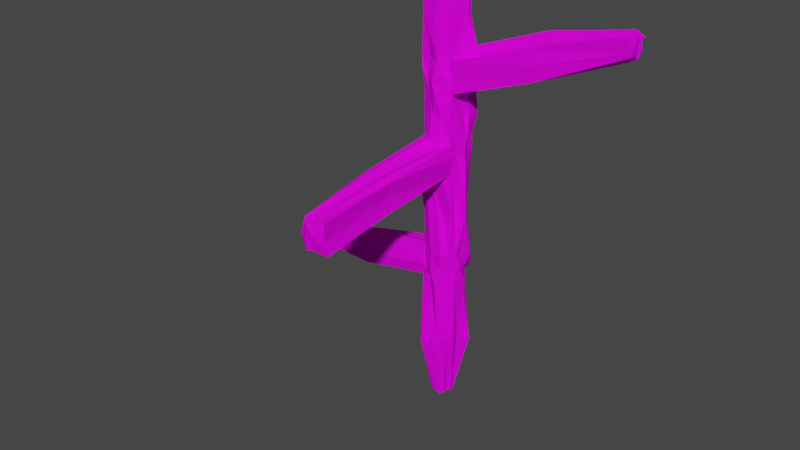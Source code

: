 # Source: branche.blend  (saved by Blender 2.81.16; exported with 4.5.12 LTS)
import bpy
from mathutils import Matrix  # noqa: F401  (used for matrix-valued properties, if any)

bpy.ops.wm.read_factory_settings(use_empty=True)
scene = bpy.context.scene
scene.name = 'Scene'

# ---- collections
col_collection = bpy.data.collections.new('Collection'); scene.collection.children.link(col_collection)

# ---- images (referenced by path relative to the original .blend; pixels are not part of the script)
import os
ASSET_DIR = os.environ.get("B2B_ASSET_DIR", "")  # directory of the original .blend (textures are referenced by path, not embedded)
HERE = os.path.dirname(os.path.abspath(__file__))  # packed textures are extracted next to this script under _unpacked/

def load_image(name, relpath, width, height, colorspace="sRGB"):
    """Load a texture the original file referenced (path relative to the .blend, or extracted next to this script)."""
    p = next((c for c in (os.path.join(HERE, relpath), os.path.join(ASSET_DIR, relpath)) if relpath and os.path.exists(c)), "")
    if p:
        img = bpy.data.images.load(p, check_existing=True)
        img.name = name
    else:  # same state as the original file: an image datablock whose file is absent (Cycles renders it pink)
        img = bpy.data.images.new(name, width, height)
        img.source = "FILE"
        img.filepath = "//" + (relpath or name)
    img.colorspace_settings.name = colorspace
    return img
img_bark07_png = load_image('bark07.png', 'bark07.png', 1024, 1024, 'sRGB')

# ---- materials (node trees are filled in below, after node groups)
mat_branche = bpy.data.materials.new('branche')
mat_branche.use_transparent_shadow = False

# ---- material node trees
mat_branche.use_nodes = True; mat_branche.node_tree.nodes.clear()
_N = mat_branche.node_tree.nodes; _L = mat_branche.node_tree.links
n0 = _N.new('ShaderNodeOutputMaterial'); n0.name = 'Material Output'; n0.location = (300, 300)
n1 = _N.new('ShaderNodeBsdfPrincipled'); n1.name = 'Principled BSDF'; n1.location = (10, 300)
n1.distribution = 'GGX'
n1.subsurface_method = 'BURLEY'
n1.inputs[2].default_value = 0.9083
n1.inputs[3].default_value = 1.45
n1.inputs[13].default_value = 0.08333
n1.inputs[27].default_value = (0.0, 0.0, 0.0, 1.0)
n1.inputs[28].default_value = 1.0
n2 = _N.new('ShaderNodeTexImage'); n2.name = 'Image Texture'; n2.location = (-482, 236)
n2.image = img_bark07_png
_L.new(n1.outputs[0], n0.inputs[0])
_L.new(n2.outputs[0], n1.inputs[0])
n0.is_active_output = True

# ---- world
world_world = bpy.data.worlds.new('World'); scene.world = world_world
world_world.use_nodes = True; world_world.node_tree.nodes.clear()
_N = world_world.node_tree.nodes; _L = world_world.node_tree.links
n0 = _N.new('ShaderNodeOutputWorld'); n0.name = 'World Output'; n0.location = (300, 300)
n1 = _N.new('ShaderNodeBackground'); n1.name = 'Background'; n1.location = (10, 300)
n1.inputs[0].default_value = (0.05088, 0.05088, 0.05088, 1.0)
_L.new(n1.outputs[0], n0.inputs[0])
n0.is_active_output = True
world_world.color = (0.05088, 0.05088, 0.05088)
world_world.use_sun_shadow = False
world_world.sun_shadow_jitter_overblur = 0.0

# ---- meshes
me_cylinder_001 = bpy.data.meshes.new('Cylinder.001')
me_cylinder_001.from_pydata([(0.001742, 0.009056, -0.1484), (-0.002155, 0.01205, 0.1502), (0.004865, 0.00702, -0.1474), (0.01067, 0.01118, 0.149), (0.007513, -0.0001803, -0.1487), (0.01572, 0.0008645, 0.1509), (0.005941, -0.005143, -0.1487), (0.01242, -0.008878, 0.1494), (0.0001481, -0.007662, -0.1487), (0.00156, -0.01853, 0.1522), (-0.005651, -0.005277, -0.1486), (-0.01119, -0.01319, 0.148), (-0.006984, 0.0007026, -0.1486), (-0.01528, 0.000283, 0.1495), (-0.005967, 0.005127, -0.1463), (-0.008672, 0.00984, 0.1514), (-0.0006661, 0.0153, 0.07388), (0.01244, 0.01057, 0.07447), (0.01499, -4.785e-06, 0.07425), (0.01089, -0.01027, 0.073), (0.002334, -0.01767, 0.07575), (-0.009853, -0.01054, 0.07407), (-0.01472, -6.301e-05, 0.07494), (-0.01165, 0.009383, 0.07242), (0.000463, 0.01511, 0.09362), (0.01001, 0.01094, 0.09229), (0.01532, 0.0005877, 0.09352), (0.00833, -0.01051, 0.09365), (0.002423, -0.01434, 0.0934), (-0.01099, -0.01187, 0.09361), (-0.01919, 0.0003567, 0.09498), (-0.01105, 0.01144, 0.09109), (0.1229, 0.007163, 0.1284), (0.1229, 0.007683, 0.117), (0.1263, 0.004239, 0.1287), (0.1236, 0.002578, 0.1152), (0.1229, -0.005314, 0.1297), (0.1226, -0.003765, 0.1179), (0.1157, 0.01169, 0.1166), (0.1173, 0.01081, 0.1295), (0.01227, 0.01077, -0.03776), (0.01265, 0.0002831, -0.04198), (0.01094, -0.01066, -0.03781), (-0.001101, -0.01376, -0.0385), (-0.009858, -0.008429, -0.03445), (-0.01412, 0.0009665, -0.03816), (-0.01128, 0.009475, -0.03771), (-0.0006053, 0.01293, -0.0385), (0.007274, 0.01267, -0.05728), (0.01534, 0.002705, -0.05893), (0.01226, -0.007387, -0.06295), (-0.0008955, -0.01308, -0.06054), (-0.009964, -0.009511, -0.0578), (-0.01567, -0.0008721, -0.05853), (-0.01129, 0.006717, -0.06178), (0.001671, 0.01444, -0.05764), (-0.1095, -0.006615, -0.05918), (-0.1119, -0.003294, -0.06027), (-0.1097, 0.0006263, -0.05934), (-0.1099, -0.006438, -0.0672), (-0.1103, -0.002941, -0.06742), (-0.1096, 0.000947, -0.06704), (-0.0006989, 0.01564, 0.01359), (0.01192, 0.008157, 0.02251), (0.01606, -0.001585, 0.0229), (0.01056, -0.009495, 0.01965), (-0.002104, -0.01487, 0.01807), (-0.01466, -0.01012, 0.01649), (-0.01581, -0.0004819, 0.01824), (-0.01084, 0.01053, 0.01807), (-0.002883, 0.01824, 0.04026), (0.01153, 0.01042, 0.04141), (0.01487, 5.915e-06, 0.03988), (0.01084, -0.01051, 0.04034), (-0.001609, -0.01497, 0.038), (-0.01097, -0.008284, 0.04076), (-0.01294, -0.002166, 0.04209), (-0.01281, 0.01456, 0.04139), (0.01032, -0.1229, 0.03), (0.01109, -0.1217, 0.009), (3.343e-05, -0.1273, 0.02704), (-0.0003897, -0.1236, 0.01036), (-0.005658, -0.1218, 0.02921), (-0.009136, -0.1201, 0.01004), (0.003014, 0.00768, -0.1487), (0.00849, 0.01175, 0.1467), (-0.003938, 0.01426, 0.1248), (0.01377, 0.009854, -0.1016), (0.006858, 0.003527, -0.1494), (0.01118, 0.005577, 0.1454), (0.01139, 0.0002347, -0.1019), (0.00511, -0.00107, -0.1498), (0.01083, -0.007159, 0.15), (0.01033, -0.01051, -0.1022), (0.003893, -0.006278, -0.1508), (0.005388, -0.01289, 0.15), (0.004022, -0.01347, -0.1068), (-0.002936, -0.007469, -0.1475), (-0.004897, -0.01521, 0.1483), (-0.01198, -0.009664, -0.1066), (-0.005716, -0.003038, -0.1479), (-0.01285, -0.004327, 0.1498), (-0.01651, 0.001018, -0.1013), (-0.006557, 0.002678, -0.1464), (-0.01319, 0.007265, 0.1535), (-0.006748, 0.0101, -0.107), (-0.002651, 0.00732, -0.1485), (-0.005791, 0.01167, 0.1504), (-0.0001488, 0.01506, 0.05711), (0.06802, 0.007291, 0.1127), (0.07394, 0.003101, 0.1137), (0.01025, -0.009879, 0.08346), (0.0002122, -0.01674, 0.08017), (-0.009728, -0.01264, 0.08537), (-0.01161, -0.001376, 0.08725), (-0.01009, 0.01144, 0.08836), (-0.002022, 0.01401, 0.07559), (-0.012, 0.007151, 0.07481), (-0.01275, -0.004712, 0.07584), (-0.005188, -0.0126, 0.07432), (0.005339, -0.01282, 0.07426), (0.009344, -0.007766, 0.07478), (0.01467, 0.008624, 0.07326), (0.005875, 0.01333, 0.07514), (-0.003466, 0.01483, 0.08341), (0.009714, 0.007846, 0.1225), (0.01351, 0.0004827, 0.1224), (0.01165, -0.01005, 0.1198), (0.000434, -0.01484, 0.1227), (-0.008772, -0.01064, 0.1227), (-0.0173, -0.0002282, 0.1196), (-0.0116, 0.009352, 0.1201), (-0.003535, 0.01205, 0.09167), (-0.01145, 0.006292, 0.09314), (-0.01013, -0.008427, 0.09295), (-0.004318, -0.01142, 0.09342), (0.002989, -0.01389, 0.09567), (0.01148, -0.009798, 0.0933), (0.0171, 0.00772, 0.09411), (0.005182, 0.01282, 0.09348), (0.1213, 0.007279, 0.1236), (0.1238, 0.00154, 0.1245), (0.123, -0.004363, 0.1206), (0.1239, -0.001024, 0.1187), (0.1233, 0.006139, 0.1181), (0.1174, 0.008259, 0.1167), (0.1154, 0.01092, 0.1232), (0.124, -0.002137, 0.1296), (0.1245, 0.003589, 0.1301), (0.119, 0.009075, 0.1297), (0.05218, 0.01467, 0.0961), (0.06591, 0.009741, 0.09356), (0.06814, 0.0004457, 0.092), (0.06644, -0.009985, 0.09289), (0.05808, 0.01675, 0.1127), (0.0666, -0.009639, 0.1125), (0.009861, 0.006945, -0.008825), (0.0185, -0.002938, -0.009723), (0.01289, -0.009666, -0.008429), (0.002571, -0.01226, -0.007241), (-0.01031, -0.009161, -0.01018), (-0.014, 0.0002565, -0.009745), (-0.006925, 0.009622, -0.01054), (-0.003121, 0.01531, -0.05008), (0.005668, 0.01638, -0.03848), (0.01578, 0.006465, -0.04072), (0.01286, -0.005341, -0.03779), (0.00764, -0.01462, -0.03597), (-0.004586, -0.01109, -0.03636), (-0.01065, -0.007633, -0.03498), (-0.01568, 0.005861, -0.03833), (-0.002108, 0.01201, -0.03576), (0.01133, 0.01472, -0.05095), (0.01472, -0.003165, -0.04887), (0.009966, -0.01022, -0.04835), (-0.0004541, -0.01401, -0.05197), (-0.008702, -0.01131, -0.04955), (-0.05764, -0.01087, -0.06591), (-0.01467, 0.009813, -0.0485), (0.0004397, 0.009016, -0.1258), (-0.005185, 0.01281, -0.05988), (-0.01148, 0.005663, -0.05951), (-0.00979, -0.003799, -0.05897), (-0.002232, -0.01008, -0.05719), (0.004127, -0.01646, -0.05803), (0.0136, -0.006751, -0.05936), (0.01193, 0.003839, -0.06229), (0.004344, 0.01454, -0.05745), (-0.1109, -0.003725, -0.0601), (-0.1106, -0.001159, -0.05838), (-0.109, -0.007205, -0.06331), (-0.1114, -0.002943, -0.06313), (-0.1101, 0.0008629, -0.06256), (-0.1105, -0.001201, -0.06714), (-0.111, -0.005761, -0.06687), (-0.06599, -0.0001235, -0.06873), (-0.06466, -0.001935, -0.0452), (-0.05957, -0.01161, -0.04524), (-0.06493, 0.007893, -0.06787), (-0.06233, 0.006113, -0.04734), (-0.003451, 0.01318, -0.008073), (0.01182, 0.01064, 0.0331), (0.01478, -0.0008793, 0.03023), (0.0124, -0.009779, 0.03244), (-0.01203, -0.06815, 0.03369), (-0.007916, -0.009767, 0.02776), (-0.01609, -0.0009513, 0.03071), (-0.007976, 0.01093, 0.02858), (0.008255, 0.01405, 0.01705), (0.01322, 0.004923, 0.01733), (0.01379, -0.00362, 0.01911), (0.007474, -0.01503, 0.01946), (-0.009122, -0.01244, 0.01919), (-0.01417, -0.005991, 0.01873), (-0.01472, 0.001719, 0.02019), (-0.005578, 0.01367, 0.01885), (-0.0007662, 0.01232, 0.03044), (0.01402, 0.01251, 0.05525), (0.01151, 0.001332, 0.05816), (0.01045, -0.01216, 0.05663), (-0.001101, -0.01307, 0.05784), (-0.01121, -0.008957, 0.05563), (-0.01721, 0.0005017, 0.05447), (-0.01001, 0.01082, 0.05782), (0.007239, 0.01331, 0.03759), (0.01241, 0.003911, 0.04121), (0.01284, -0.005274, 0.04024), (0.003012, -0.01532, 0.03776), (-0.004237, -0.012, 0.04158), (-0.01283, -0.001733, 0.03692), (-0.01299, 0.005531, 0.04036), (-0.002558, 0.01159, 0.04087), (0.009414, -0.1238, 0.01811), (-0.00106, -0.1262, 0.02066), (-0.007987, -0.1231, 0.0183), (0.001491, -0.1229, 0.009449), (-0.003314, -0.1243, 0.009198), (0.00235, -0.1256, 0.02874), (-0.004194, -0.1243, 0.02756), (0.0001442, -0.07148, 0.03465), (0.009614, -0.06774, 0.01431), (-0.0002065, -0.06883, 0.01496), (0.01032, -0.06728, 0.03479), (-0.01215, -0.07019, 0.01567), (-0.005199, -0.06892, 0.01304), (0.008728, -0.06816, 0.02492), (-0.01282, -0.06553, 0.02637), (0.005706, -0.06658, 0.03684), (-0.001921, -0.1262, 0.01715), (0.006221, -0.1245, 0.01763), (-0.003971, 0.01311, 0.02779), (-0.009357, 0.008057, 0.02782), (-0.0131, -0.005633, 0.02851), (-0.005567, -0.06776, 0.03764), (0.006001, -0.07007, 0.01109), (0.01127, -0.0055, 0.03092), (0.01279, 0.004233, 0.03036), (0.004488, 0.01178, 0.03003), (-0.004674, 0.01255, -0.00944), (-0.01449, 0.00533, -0.00812), (-0.01148, -0.002537, -0.008571), (-0.003821, -0.01309, -0.007474), (0.004555, -0.009461, -0.009551), (0.01027, -0.002717, -0.01228), (0.01321, 0.005116, -0.009293), (0.008122, 0.01223, -0.009985), (-0.06237, 0.00199, -0.04567), (-0.06311, 0.003244, -0.06551), (-0.05899, -0.01328, -0.05715), (-0.05719, 0.009246, -0.05772), (-0.1104, -0.00121, -0.06294), (-0.1104, -0.00368, -0.06425), (0.005433, 0.01279, -0.1026), (0.01594, 0.008722, -0.1067), (0.01276, -0.005373, -0.105), (0.005311, -0.01279, -0.105), (-0.006225, -0.01638, -0.1055), (-0.0125, -0.005286, -0.1051), (-0.01047, 0.003584, -0.108), (-0.00448, 0.0116, -0.106), (-0.006409, 0.01308, -0.04898), (-0.06188, -0.00694, -0.06752), (-0.09306, -0.004592, -0.05648), (-0.007456, -0.01053, -0.05259), (0.006105, -0.01282, -0.0479), (0.01327, -0.005999, -0.04968), (0.01204, 0.006188, -0.05059), (0.00737, 0.01102, -0.05013), (0.06566, 0.004458, 0.09362), (0.06692, -0.01091, 0.1033), (0.05614, 0.01526, 0.1033), (0.06937, -0.001257, 0.1123), (0.06246, 0.0118, 0.1176), (0.1177, 0.009153, 0.1214), (0.1253, 0.004093, 0.1209), (0.1254, -0.003471, 0.1255), (0.06821, 0.002175, 0.1103), (0.06121, 0.01308, 0.09294), (0.06593, -0.003957, 0.09658), (0.006881, -0.01317, 0.08394), (-0.007555, -0.01111, 0.08262), (-0.01392, -0.003286, 0.08338), (-0.01535, 0.008409, 0.08399), (-0.005387, 0.01337, 0.08386), (0.00541, 0.01276, 0.05716), (0.01472, 0.003372, 0.05706), (0.01314, -0.005462, 0.05779), (0.005148, -0.01303, 0.0569), (-0.002716, -0.01298, 0.06143), (-0.01155, -0.001652, 0.05459), (-0.01345, 0.004989, 0.05699), (-0.004838, 0.01269, 0.05714), (-0.008076, 0.01222, 0.123), (-0.01247, 0.005383, 0.1221), (-0.01377, -0.006805, 0.1232), (-0.008449, -0.01434, 0.1218), (0.007053, -0.01152, 0.1249), (0.01316, -0.001455, 0.1237), (0.01211, 0.004917, 0.1201), (0.003757, 0.0105, 0.1218)], [], [(319, 85, 3, 125), (318, 89, 5, 126), (317, 92, 7, 127), (316, 95, 9, 128), (315, 98, 11, 129), (314, 101, 13, 130), (3, 85, 1, 107, 15, 104, 13, 101, 11, 98, 9, 95, 7, 92, 5, 89), (313, 104, 15, 131), (312, 107, 1, 86), (0, 84, 2, 88, 4, 91, 6, 94, 8, 97, 10, 100, 12, 103, 14, 106), (311, 116, 16, 108), (310, 117, 23, 223), (309, 118, 22, 222), (308, 119, 21, 221), (307, 120, 20, 220), (306, 121, 19, 219), (305, 122, 18, 218), (304, 123, 17, 217), (303, 132, 24, 124), (302, 133, 31, 115), (301, 134, 30, 114), (300, 135, 29, 113), (299, 136, 28, 112), (298, 152, 35, 143), (297, 150, 38, 145), (296, 110, 34, 148), (295, 147, 36, 142), (294, 148, 34, 141), (293, 149, 32, 140), (292, 109, 32, 149), (291, 155, 36, 147), (290, 154, 39, 146), (289, 153, 37, 142), (288, 151, 33, 144), (287, 164, 40, 172), (286, 165, 41, 173), (285, 166, 42, 174), (284, 167, 43, 175), (283, 168, 44, 176), (282, 196, 57, 188), (281, 177, 59, 194), (280, 171, 47, 163), (279, 180, 55, 179), (278, 181, 54, 105), (277, 182, 53, 102), (276, 183, 52, 99), (275, 184, 51, 96), (274, 185, 50, 93), (273, 186, 49, 90), (272, 187, 48, 87), (271, 188, 57, 191), (270, 189, 58, 192), (269, 198, 61, 192), (268, 197, 56, 190), (267, 195, 60, 193), (266, 199, 58, 189), (265, 208, 63, 156), (264, 209, 64, 157), (263, 210, 65, 158), (262, 211, 66, 159), (261, 212, 67, 160), (260, 213, 68, 161), (259, 214, 69, 162), (258, 215, 62, 200), (257, 224, 71, 201), (256, 225, 72, 202), (255, 226, 73, 203), (254, 240, 79, 235), (253, 204, 82, 238), (252, 229, 76, 206), (251, 230, 77, 207), (250, 231, 70, 216), (249, 237, 80, 233), (248, 238, 82, 234), (247, 239, 80, 237), (246, 243, 83, 234), (245, 242, 78, 232), (244, 241, 81, 236), (243, 244, 236, 83), (67, 212, 244, 243), (212, 66, 241, 244), (240, 245, 232, 79), (65, 203, 245, 240), (203, 73, 242, 245), (204, 246, 234, 82), (75, 205, 246, 204), (205, 67, 243, 246), (242, 247, 237, 78), (73, 227, 247, 242), (227, 74, 239, 247), (236, 248, 234, 83), (81, 233, 248, 236), (233, 80, 238, 248), (235, 249, 233, 81), (79, 232, 249, 235), (232, 78, 237, 249), (215, 250, 216, 62), (69, 207, 250, 215), (207, 77, 231, 250), (214, 251, 207, 69), (68, 206, 251, 214), (206, 76, 230, 251), (213, 252, 206, 68), (67, 205, 252, 213), (205, 75, 229, 252), (239, 253, 238, 80), (74, 228, 253, 239), (228, 75, 204, 253), (241, 254, 235, 81), (66, 211, 254, 241), (211, 65, 240, 254), (210, 255, 203, 65), (64, 202, 255, 210), (202, 72, 226, 255), (209, 256, 202, 64), (63, 201, 256, 209), (201, 71, 225, 256), (208, 257, 201, 63), (62, 216, 257, 208), (216, 70, 224, 257), (171, 258, 200, 47), (46, 162, 258, 171), (162, 69, 215, 258), (170, 259, 162, 46), (45, 161, 259, 170), (161, 68, 214, 259), (169, 260, 161, 45), (44, 160, 260, 169), (160, 67, 213, 260), (168, 261, 160, 44), (43, 159, 261, 168), (159, 66, 212, 261), (167, 262, 159, 43), (42, 158, 262, 167), (158, 65, 211, 262), (166, 263, 158, 42), (41, 157, 263, 166), (157, 64, 210, 263), (165, 264, 157, 41), (40, 156, 264, 165), (156, 63, 209, 264), (164, 265, 156, 40), (47, 200, 265, 164), (200, 62, 208, 265), (196, 266, 189, 57), (45, 170, 266, 196), (170, 46, 199, 266), (198, 267, 193, 61), (54, 181, 267, 198), (181, 53, 195, 267), (177, 268, 190, 59), (52, 176, 268, 177), (176, 44, 197, 268), (199, 269, 192, 58), (46, 178, 269, 199), (178, 54, 198, 269), (193, 270, 192, 61), (60, 191, 270, 193), (191, 57, 189, 270), (194, 271, 191, 60), (59, 190, 271, 194), (190, 56, 188, 271), (84, 272, 87, 2), (0, 179, 272, 84), (179, 55, 187, 272), (88, 273, 90, 4), (2, 87, 273, 88), (87, 48, 186, 273), (91, 274, 93, 6), (4, 90, 274, 91), (90, 49, 185, 274), (94, 275, 96, 8), (6, 93, 275, 94), (93, 50, 184, 275), (97, 276, 99, 10), (8, 96, 276, 97), (96, 51, 183, 276), (100, 277, 102, 12), (10, 99, 277, 100), (99, 52, 182, 277), (103, 278, 105, 14), (12, 102, 278, 103), (102, 53, 181, 278), (106, 279, 179, 0), (14, 105, 279, 106), (105, 54, 180, 279), (180, 280, 163, 55), (54, 178, 280, 180), (178, 46, 171, 280), (195, 281, 194, 60), (53, 182, 281, 195), (182, 52, 177, 281), (197, 282, 188, 56), (44, 169, 282, 197), (169, 45, 196, 282), (183, 283, 176, 52), (51, 175, 283, 183), (175, 43, 168, 283), (184, 284, 175, 51), (50, 174, 284, 184), (174, 42, 167, 284), (185, 285, 174, 50), (49, 173, 285, 185), (173, 41, 166, 285), (186, 286, 173, 49), (48, 172, 286, 186), (172, 40, 165, 286), (187, 287, 172, 48), (55, 163, 287, 187), (163, 47, 164, 287), (152, 288, 144, 35), (18, 122, 288, 152), (122, 17, 151, 288), (155, 289, 142, 36), (27, 111, 289, 155), (111, 19, 153, 289), (150, 290, 146, 38), (16, 124, 290, 150), (124, 24, 154, 290), (110, 291, 147, 34), (26, 137, 291, 110), (137, 27, 155, 291), (154, 292, 149, 39), (24, 139, 292, 154), (139, 25, 109, 292), (145, 293, 140, 33), (38, 146, 293, 145), (146, 39, 149, 293), (144, 294, 141, 35), (33, 140, 294, 144), (140, 32, 148, 294), (143, 295, 142, 37), (35, 141, 295, 143), (141, 34, 147, 295), (109, 296, 148, 32), (25, 138, 296, 109), (138, 26, 110, 296), (151, 297, 145, 33), (17, 123, 297, 151), (123, 16, 150, 297), (153, 298, 143, 37), (19, 121, 298, 153), (121, 18, 152, 298), (120, 299, 112, 20), (19, 111, 299, 120), (111, 27, 136, 299), (119, 300, 113, 21), (20, 112, 300, 119), (112, 28, 135, 300), (118, 301, 114, 22), (21, 113, 301, 118), (113, 29, 134, 301), (117, 302, 115, 23), (22, 114, 302, 117), (114, 30, 133, 302), (116, 303, 124, 16), (23, 115, 303, 116), (115, 31, 132, 303), (224, 304, 217, 71), (70, 108, 304, 224), (108, 16, 123, 304), (225, 305, 218, 72), (71, 217, 305, 225), (217, 17, 122, 305), (226, 306, 219, 73), (72, 218, 306, 226), (218, 18, 121, 306), (227, 307, 220, 74), (73, 219, 307, 227), (219, 19, 120, 307), (228, 308, 221, 75), (74, 220, 308, 228), (220, 20, 119, 308), (229, 309, 222, 76), (75, 221, 309, 229), (221, 21, 118, 309), (230, 310, 223, 77), (76, 222, 310, 230), (222, 22, 117, 310), (231, 311, 108, 70), (77, 223, 311, 231), (223, 23, 116, 311), (132, 312, 86, 24), (31, 131, 312, 132), (131, 15, 107, 312), (133, 313, 131, 31), (30, 130, 313, 133), (130, 13, 104, 313), (134, 314, 130, 30), (29, 129, 314, 134), (129, 11, 101, 314), (135, 315, 129, 29), (28, 128, 315, 135), (128, 9, 98, 315), (136, 316, 128, 28), (27, 127, 316, 136), (127, 7, 95, 316), (137, 317, 127, 27), (26, 126, 317, 137), (126, 5, 92, 317), (138, 318, 126, 26), (25, 125, 318, 138), (125, 3, 89, 318), (139, 319, 125, 25), (24, 86, 319, 139), (86, 1, 85, 319)])
_uv = me_cylinder_001.uv_layers.new(name='UVMap')
_uv.uv.foreach_set('vector', [0.4712, 1.292, 0.5023, 1.456, 0.5166, 1.471, 0.5103, 1.296, 0.5564, 1.281, 0.5607, 1.447, 0.5298, 1.483, 0.5272, 1.296, 0.5145, 1.305, 0.477, 1.478, 0.4657, 1.474, 0.458, 1.279, 0.4928, 1.312, 0.4819, 1.478, 0.4567, 1.492, 0.4493, 1.298, 0.3909, 1.292, 0.4143, 1.466, 0.3729, 1.464, 0.3888, 1.298, 0.4793, 1.301, 0.4956, 1.476, 0.5259, 1.474, 0.5226, 1.278, 0.5166, 0.7667, 0.5023, 0.7705, 0.4323, 0.7725, 0.4084, 0.77, 0.3895, 0.758, 0.3598, 0.741, 0.3461, 0.6951, 0.362, 0.6649, 0.3729, 0.6066, 0.4143, 0.5933, 0.4567, 0.5715, 0.4819, 0.6086, 0.5281, 0.6349, 0.5177, 0.6462, 0.5498, 0.699, 0.52, 0.7299, 0.5594, 1.294, 0.5718, 1.5, 0.5887, 1.486, 0.5855, 1.281, 0.3934, 1.3, 0.4084, 1.48, 0.4323, 1.479, 0.4206, 1.312, 0.4579, 0.7528, 0.4663, 0.7438, 0.4784, 0.7394, 0.4915, 0.7165, 0.4959, 0.6921, 0.4801, 0.6863, 0.4855, 0.6595, 0.4721, 0.652, 0.4474, 0.6429, 0.4272, 0.6442, 0.4093, 0.6586, 0.4089, 0.6733, 0.4006, 0.6979, 0.4034, 0.7109, 0.4073, 0.727, 0.4291, 0.7414, 0.4147, 0.867, 0.4332, 0.9883, 0.4421, 0.977, 0.4455, 0.8668, 0.5569, 0.866, 0.5711, 0.9831, 0.5857, 0.9674, 0.5952, 0.8715, 0.3706, 0.8503, 0.3627, 0.9899, 0.3498, 0.984, 0.3334, 0.8494, 0.4286, 0.8952, 0.4124, 0.9799, 0.3817, 0.9783, 0.3728, 0.8571, 0.4803, 0.8654, 0.4816, 0.9795, 0.4618, 0.9893, 0.4392, 0.8716, 0.4882, 0.8713, 0.473, 0.9829, 0.4565, 0.9713, 0.4441, 0.8636, 0.5462, 0.8665, 0.5807, 0.973, 0.524, 0.9794, 0.5328, 0.8737, 0.482, 0.8671, 0.4851, 0.9853, 0.5282, 0.9809, 0.5386, 0.8546, 0.4111, 1.043, 0.4232, 1.094, 0.4495, 1.107, 0.4237, 1.04, 0.5793, 1.043, 0.5654, 1.104, 0.5993, 1.09, 0.5993, 1.072, 0.5025, 1.039, 0.4687, 1.102, 0.5264, 1.116, 0.515, 1.065, 0.3968, 1.034, 0.4181, 1.105, 0.3743, 1.107, 0.3825, 1.053, 0.4917, 1.043, 0.4661, 1.12, 0.4624, 1.105, 0.4479, 1.018, 0.8798, 1.126, 0.8943, 1.096, 1.259, 1.249, 1.261, 1.272, 0.8487, 1.102, 0.7894, 1.123, 1.207, 1.258, 1.218, 1.259, 0.8948, 0.7076, 0.9324, 0.7137, 1.277, 0.7211, 1.265, 0.7169, 1.271, 1.317, 1.262, 1.343, 1.254, 1.344, 1.255, 1.284, 0.551, 1.286, 0.5477, 1.346, 0.5519, 1.338, 0.5342, 1.31, 1.22, 1.289, 1.228, 1.344, 1.254, 1.335, 1.243, 1.304, 0.857, 1.265, 0.8935, 1.232, 1.254, 1.335, 1.228, 1.344, 0.9024, 0.685, 0.8842, 0.6299, 1.254, 0.6584, 1.262, 0.6792, 0.8155, 1.171, 0.8282, 1.232, 1.217, 1.343, 1.205, 1.301, 0.8863, 1.17, 0.8832, 1.102, 1.252, 1.267, 1.255, 1.284, 0.878, 0.7226, 0.8797, 0.7573, 1.254, 0.7438, 1.257, 0.7336, 0.4949, 0.162, 0.4837, 0.2385, 0.5271, 0.2433, 0.521, 0.1566, 0.5647, 0.1589, 0.5666, 0.2238, 0.5259, 0.2156, 0.5033, 0.1703, 0.4846, 0.165, 0.489, 0.2431, 0.454, 0.243, 0.4569, 0.1737, 0.4866, 0.1766, 0.4967, 0.2551, 0.4392, 0.2384, 0.4435, 0.1499, 0.3975, 0.1458, 0.4163, 0.2525, 0.3817, 0.265, 0.3893, 0.1658, -0.1651, 0.1202, 0.02151, 0.1944, -0.2893, 0.09532, -0.2823, 0.09646, 0.03979, 0.6477, 0.06762, 0.6219, -0.2755, 0.651, -0.283, 0.6554, 0.4043, 0.1696, 0.4326, 0.2564, 0.4425, 0.2384, 0.426, 0.1623, 0.417, -0.205, 0.4124, 0.09789, 0.4575, 0.1126, 0.4494, -0.3355, 0.5476, -0.2183, 0.5613, 0.1003, 0.5682, 0.08541, 0.5904, -0.2116, 0.3643, -0.1992, 0.3821, 0.1039, 0.3435, 0.1068, 0.338, -0.1741, 0.4056, -0.2021, 0.4318, 0.1156, 0.381, 0.1116, 0.3678, -0.2094, 0.4814, -0.1988, 0.4736, 0.1101, 0.4406, 0.09356, 0.4729, -0.2102, 0.4888, -0.1985, 0.4797, 0.1013, 0.4755, 0.07775, 0.455, -0.1805, 0.5814, -0.2099, 0.5493, 0.08207, 0.5419, 0.1042, 0.5256, -0.1782, 0.4822, -0.1826, 0.475, 0.1139, 0.4943, 0.115, 0.5369, -0.1761, -0.2791, 0.0692, -0.2823, 0.09646, -0.2893, 0.09532, -0.2857, 0.07651, 0.5161, 0.07779, 0.5165, 0.1078, 0.5282, 0.1015, 0.5297, 0.08031, 0.07063, 0.1121, 0.01976, 0.04542, -0.2736, 0.05086, -0.2772, 0.08031, 0.05878, 0.1159, 0.05495, 0.1941, -0.2729, 0.1025, -0.2701, 0.07539, 0.03169, 0.7146, 0.01274, 0.6925, -0.2787, 0.674, -0.2795, 0.6854, 0.03656, 0.7064, 0.03684, 0.7335, -0.2744, 0.6974, -0.2806, 0.6857, 0.6045, 0.4258, 0.6164, 0.6035, 0.5777, 0.6394, 0.5697, 0.4335, 0.5577, 0.4304, 0.5564, 0.6054, 0.5137, 0.642, 0.5048, 0.4276, 0.5062, 0.4108, 0.5003, 0.617, 0.4617, 0.6206, 0.4605, 0.4361, 0.4764, 0.4287, 0.4956, 0.6194, 0.4326, 0.6102, 0.4634, 0.4439, 0.4214, 0.4423, 0.3865, 0.6176, 0.3501, 0.5998, 0.3787, 0.4245, 0.5074, 0.4351, 0.4847, 0.6145, 0.5209, 0.6113, 0.5258, 0.4274, 0.5591, 0.4381, 0.5354, 0.6241, 0.5933, 0.6102, 0.5873, 0.4222, 0.4158, 0.4294, 0.4098, 0.6153, 0.4419, 0.5808, 0.4238, 0.4384, 0.476, 0.6888, 0.4941, 0.7385, 0.5223, 0.7636, 0.5242, 0.709, 0.5519, 0.691, 0.5498, 0.7623, 0.5241, 0.7536, 0.5183, 0.6902, 0.4879, 0.6947, 0.4894, 0.7559, 0.455, 0.7566, 0.4598, 0.7046, 0.4859, 0.2327, 0.5097, 0.2481, 0.5194, -0.1068, 0.4563, -0.1147, 0.4099, 0.248, 0.3674, 0.2454, 0.4093, -0.107, 0.4189, -0.1238, 0.3604, 0.6788, 0.3622, 0.7341, 0.3615, 0.7681, 0.3407, 0.6933, 0.577, 0.6743, 0.5604, 0.7567, 0.6198, 0.7635, 0.5959, 0.6793, 0.6102, 0.6741, 0.6002, 0.7601, 0.644, 0.756, 0.605, 0.6915, 0.4874, 0.6073, 0.4619, 0.6804, 0.4467, 0.6692, 0.4395, 0.6272, 0.4338, 0.6042, 0.4189, 0.6726, 0.4093, 0.6834, 0.394, 0.6117, 0.484, 0.2557, 0.4474, 0.2235, 0.4467, -0.1436, 0.4619, -0.1325, 0.09339, 0.6648, 0.06276, 0.5945, -0.2655, 0.5574, -0.2848, 0.6117, 0.0761, 0.6552, 0.08186, 0.7201, -0.2839, 0.6886, -0.2897, 0.6105, 0.4123, 0.2403, 0.4451, 0.2409, 0.4439, -0.119, 0.4247, -0.1236, 0.3666, 0.232, 0.4123, 0.2403, 0.4247, -0.1236, 0.3864, -0.09632, 0.3501, 0.6268, 0.3865, 0.6115, 0.4123, 0.2403, 0.3666, 0.232, 0.3865, 0.6115, 0.4326, 0.5955, 0.4451, 0.2409, 0.4123, 0.2403, 0.07885, 0.5855, 0.0761, 0.6552, -0.2897, 0.6105, -0.276, 0.5506, 0.4617, 0.6206, 0.4598, 0.7046, 0.0761, 0.6552, 0.07885, 0.5855, 0.4598, 0.7046, 0.455, 0.7566, 0.08186, 0.7201, 0.0761, 0.6552, 0.07617, 0.7129, 0.09339, 0.6648, -0.2848, 0.6117, -0.2763, 0.6834, 0.4696, 0.7593, 0.4599, 0.6739, 0.09339, 0.6648, 0.07617, 0.7129, 0.4599, 0.6739, 0.4575, 0.5998, 0.06276, 0.5945, 0.09339, 0.6648, 0.5143, 0.2511, 0.484, 0.2557, 0.4619, -0.1325, 0.5143, -0.1147, 0.5177, 0.6242, 0.4663, 0.5926, 0.484, 0.2557, 0.5143, 0.2511, 0.4663, 0.5926, 0.4359, 0.5949, 0.4474, 0.2235, 0.484, 0.2557, 0.4247, 0.5519, 0.4338, 0.6042, 0.394, 0.6117, 0.3864, 0.5574, 0.4439, 0.5595, 0.4395, 0.6272, 0.4338, 0.6042, 0.4247, 0.5519, 0.4395, 0.6272, 0.4467, 0.6692, 0.4189, 0.6726, 0.4338, 0.6042, 0.4563, 0.5536, 0.4874, 0.6073, 0.4395, 0.6272, 0.4439, 0.5595, 0.5194, 0.5506, 0.5083, 0.6105, 0.4874, 0.6073, 0.4563, 0.5536, 0.5083, 0.6105, 0.5143, 0.6886, 0.4619, 0.6804, 0.4874, 0.6073, 0.4098, 0.6153, 0.4204, 0.6741, 0.4414, 0.6915, 0.4419, 0.5808, 0.3752, 0.6102, 0.3941, 0.6793, 0.4204, 0.6741, 0.4098, 0.6153, 0.3941, 0.6793, 0.3623, 0.7635, 0.4297, 0.7601, 0.4204, 0.6741, 0.5354, 0.6241, 0.577, 0.6743, 0.5959, 0.6793, 0.5933, 0.6102, 0.5209, 0.6113, 0.5178, 0.6933, 0.577, 0.6743, 0.5354, 0.6241, 0.5178, 0.6933, 0.5098, 0.7681, 0.5604, 0.7567, 0.577, 0.6743, 0.4847, 0.6145, 0.487, 0.6788, 0.5178, 0.6933, 0.5209, 0.6113, 0.4575, 0.5998, 0.4599, 0.6739, 0.487, 0.6788, 0.4847, 0.6145, 0.4599, 0.6739, 0.4696, 0.7593, 0.5127, 0.7341, 0.487, 0.6788, 0.4474, 0.2235, 0.4099, 0.248, 0.4189, -0.1238, 0.4467, -0.1436, 0.4359, 0.5949, 0.4186, 0.6144, 0.4099, 0.248, 0.4474, 0.2235, 0.4186, 0.6144, 0.3744, 0.6388, 0.3674, 0.2454, 0.4099, 0.248, 0.4451, 0.2409, 0.4859, 0.2327, 0.4563, -0.1147, 0.4439, -0.119, 0.4326, 0.5955, 0.4956, 0.5945, 0.4859, 0.2327, 0.4451, 0.2409, 0.4956, 0.5945, 0.5159, 0.6309, 0.5097, 0.2481, 0.4859, 0.2327, 0.5003, 0.617, 0.4879, 0.6947, 0.4598, 0.7046, 0.4617, 0.6206, 0.5137, 0.642, 0.5183, 0.6902, 0.4879, 0.6947, 0.5003, 0.617, 0.5183, 0.6902, 0.5241, 0.7536, 0.4894, 0.7559, 0.4879, 0.6947, 0.5564, 0.6054, 0.5519, 0.691, 0.5183, 0.6902, 0.5137, 0.642, 0.5777, 0.6394, 0.594, 0.709, 0.5519, 0.691, 0.5564, 0.6054, 0.594, 0.709, 0.5926, 0.7636, 0.5498, 0.7623, 0.5519, 0.691, 0.5007, 0.6035, 0.476, 0.6888, 0.5242, 0.709, 0.5248, 0.6394, 0.4419, 0.5808, 0.4414, 0.6915, 0.476, 0.6888, 0.5007, 0.6035, 0.4414, 0.6915, 0.4275, 0.756, 0.4941, 0.7385, 0.476, 0.6888, 0.4326, 0.2564, 0.4158, 0.4294, 0.4238, 0.4384, 0.4425, 0.2384, 0.3723, 0.2436, 0.401, 0.4222, 0.4158, 0.4294, 0.4326, 0.2564, 0.401, 0.4222, 0.3752, 0.6102, 0.4098, 0.6153, 0.4158, 0.4294, 0.3435, 0.2396, 0.3513, 0.4381, 0.401, 0.4222, 0.3723, 0.2436, 0.5304, 0.2407, 0.5258, 0.4274, 0.5591, 0.4381, 0.5626, 0.2396, 0.5258, 0.4274, 0.5209, 0.6113, 0.5354, 0.6241, 0.5591, 0.4381, 0.4739, 0.2616, 0.5074, 0.4351, 0.5258, 0.4274, 0.5304, 0.2407, 0.4687, 0.265, 0.4639, 0.4245, 0.5074, 0.4351, 0.4739, 0.2616, 0.4639, 0.4245, 0.4575, 0.5998, 0.4847, 0.6145, 0.5074, 0.4351, 0.4163, 0.2525, 0.4214, 0.4423, 0.3787, 0.4245, 0.3817, 0.265, 0.4392, 0.2384, 0.4634, 0.4439, 0.4214, 0.4423, 0.4163, 0.2525, 0.4634, 0.4439, 0.4326, 0.6102, 0.3865, 0.6176, 0.4214, 0.4423, 0.4967, 0.2551, 0.4764, 0.4287, 0.4634, 0.4439, 0.4392, 0.2384, 0.5184, 0.243, 0.5312, 0.4361, 0.4764, 0.4287, 0.4967, 0.2551, 0.5312, 0.4361, 0.5159, 0.6206, 0.4956, 0.6194, 0.4764, 0.4287, 0.489, 0.2431, 0.5062, 0.4108, 0.4605, 0.4361, 0.454, 0.243, 0.5296, 0.2156, 0.5681, 0.4276, 0.514, 0.4108, 0.531, 0.2431, 0.5681, 0.4276, 0.552, 0.642, 0.5371, 0.617, 0.514, 0.4108, 0.5666, 0.2238, 0.5577, 0.4304, 0.5048, 0.4276, 0.5259, 0.2156, 0.5271, 0.2433, 0.5113, 0.4335, 0.5333, 0.4304, 0.5502, 0.2238, 0.5697, 0.4335, 0.5777, 0.6394, 0.5564, 0.6054, 0.5577, 0.4304, 0.6317, 0.2385, 0.6045, 0.4258, 0.5697, 0.4335, 0.5949, 0.2433, 0.4425, 0.2384, 0.4238, 0.4384, 0.4999, 0.4258, 0.4837, 0.2385, 0.4238, 0.4384, 0.4419, 0.5808, 0.5007, 0.6035, 0.4999, 0.4258, 0.02151, 0.6806, 0.03656, 0.7064, -0.2806, 0.6857, -0.2893, 0.6716, 0.3537, 0.6996, 0.3435, 0.7318, 0.03656, 0.7064, 0.02151, 0.6806, 0.3435, 0.7318, 0.3723, 0.7556, 0.03684, 0.7335, 0.03656, 0.7064, 0.01976, 0.7452, 0.03169, 0.7146, -0.2795, 0.6854, -0.2736, 0.6995, 0.3723, 0.7374, 0.371, 0.7305, 0.03169, 0.7146, 0.01976, 0.7452, 0.371, 0.7305, 0.3435, 0.6876, 0.01274, 0.6925, 0.03169, 0.7146, 0.06762, 0.05826, 0.05878, 0.1159, -0.2701, 0.07539, -0.2755, 0.0498, 0.381, 0.1116, 0.3893, 0.1658, 0.05878, 0.1159, 0.06762, 0.05826, 0.3893, 0.1658, 0.3817, 0.265, 0.05495, 0.1941, 0.05878, 0.1159, 0.03684, 0.1803, 0.07063, 0.1121, -0.2772, 0.08031, -0.2744, 0.1015, 0.3723, 0.2436, 0.3501, 0.1727, 0.07063, 0.1121, 0.03684, 0.1803, 0.3501, 0.1727, 0.3723, 0.08541, 0.01976, 0.04542, 0.07063, 0.1121, 0.5162, 0.05019, 0.5161, 0.07779, 0.5297, 0.08031, 0.5303, 0.05086, 0.5047, 0.04833, 0.5047, 0.07651, 0.5161, 0.07779, 0.5162, 0.05019, 0.5047, 0.07651, 0.5024, 0.09532, 0.5165, 0.1078, 0.5161, 0.07779, 0.4862, 0.05197, 0.4999, 0.0692, 0.5047, 0.07651, 0.5047, 0.04833, 0.4818, 0.0498, 0.4767, 0.07539, 0.4999, 0.0692, 0.4862, 0.05197, 0.4767, 0.07539, 0.4806, 0.1025, 0.4996, 0.09646, 0.4999, 0.0692, 0.4663, -0.4858, 0.4822, -0.1826, 0.5369, -0.1761, 0.4784, -0.477, 0.4579, -0.4839, 0.4494, -0.3355, 0.4822, -0.1826, 0.4663, -0.4858, 0.4494, -0.3355, 0.4575, 0.1126, 0.475, 0.1139, 0.4822, -0.1826, 0.5473, -0.4904, 0.5814, -0.2099, 0.5256, -0.1782, 0.5229, -0.4858, 0.4784, -0.477, 0.5369, -0.1761, 0.5512, -0.2099, 0.4915, -0.4904, 0.5888, -0.1761, 0.6074, 0.115, 0.5493, 0.08207, 0.5814, -0.2099, 0.517, -0.4931, 0.4888, -0.1985, 0.455, -0.1805, 0.4903, -0.486, 0.5229, -0.4858, 0.5256, -0.1782, 0.4888, -0.1985, 0.517, -0.4931, 0.5256, -0.1782, 0.5419, 0.1042, 0.4797, 0.1013, 0.4888, -0.1985, 0.4721, -0.4999, 0.4814, -0.1988, 0.4729, -0.2102, 0.4474, -0.4855, 0.4855, -0.486, 0.5143, -0.1805, 0.4814, -0.1988, 0.4721, -0.4999, 0.5143, -0.1805, 0.527, 0.07775, 0.4736, 0.1101, 0.4814, -0.1988, 0.4272, -0.4782, 0.4056, -0.2021, 0.3678, -0.2094, 0.4093, -0.4855, 0.4474, -0.4855, 0.4729, -0.2102, 0.4056, -0.2021, 0.4272, -0.4782, 0.4729, -0.2102, 0.4406, 0.09356, 0.4318, 0.1156, 0.4056, -0.2021, 0.5041, -0.4804, 0.4893, -0.1992, 0.5308, -0.1741, 0.5287, -0.485, 0.4894, -0.4855, 0.4606, -0.2094, 0.4893, -0.1992, 0.5041, -0.4804, 0.4606, -0.2094, 0.4616, 0.1116, 0.4991, 0.1039, 0.4893, -0.1992, 0.5417, -0.471, 0.5476, -0.2183, 0.5904, -0.2116, 0.5578, -0.4699, 0.4006, -0.485, 0.338, -0.1741, 0.3776, -0.2183, 0.4034, -0.471, 0.338, -0.1741, 0.3435, 0.1068, 0.371, 0.1003, 0.3776, -0.2183, 0.4291, -0.4845, 0.417, -0.205, 0.4494, -0.3355, 0.4579, -0.4839, 0.4073, -0.4699, 0.4021, -0.2116, 0.417, -0.205, 0.4291, -0.4845, 0.4021, -0.2116, 0.3723, 0.08541, 0.4124, 0.09789, 0.417, -0.205, 0.4124, 0.09789, 0.4043, 0.1696, 0.426, 0.1623, 0.4575, 0.1126, 0.3723, 0.08541, 0.3501, 0.1727, 0.4043, 0.1696, 0.4124, 0.09789, 0.3501, 0.1727, 0.3723, 0.2436, 0.4326, 0.2564, 0.4043, 0.1696, 0.01274, 0.6925, 0.03979, 0.6477, -0.283, 0.6554, -0.2787, 0.674, 0.3435, 0.6876, 0.3821, 0.6683, 0.03979, 0.6477, 0.01274, 0.6925, 0.3821, 0.6683, 0.381, 0.6308, 0.06762, 0.6219, 0.03979, 0.6477, 0.05495, 0.617, -0.1651, 0.6631, -0.2823, 0.6688, -0.2729, 0.6498, 0.3817, 0.6379, 0.3765, 0.6431, -0.1651, 0.6631, 0.05495, 0.617, 0.3765, 0.6431, 0.3537, 0.6996, 0.02151, 0.6806, -0.1651, 0.6631, 0.4318, 0.1156, 0.3975, 0.1458, 0.3893, 0.1658, 0.381, 0.1116, 0.4406, 0.09356, 0.4435, 0.1499, 0.3975, 0.1458, 0.4318, 0.1156, 0.4435, 0.1499, 0.4392, 0.2384, 0.4163, 0.2525, 0.3975, 0.1458, 0.4736, 0.1101, 0.4866, 0.1766, 0.4435, 0.1499, 0.4406, 0.09356, 0.527, 0.07775, 0.512, 0.1737, 0.4866, 0.1766, 0.4736, 0.1101, 0.512, 0.1737, 0.5184, 0.243, 0.4967, 0.2551, 0.4866, 0.1766, 0.4797, 0.1013, 0.4846, 0.165, 0.4569, 0.1737, 0.4755, 0.07775, 0.5419, 0.1042, 0.5033, 0.1703, 0.4846, 0.165, 0.4797, 0.1013, 0.5033, 0.1703, 0.5259, 0.2156, 0.489, 0.2431, 0.4846, 0.165, 0.5493, 0.08207, 0.5647, 0.1589, 0.5033, 0.1703, 0.5419, 0.1042, 0.6074, 0.115, 0.6208, 0.1566, 0.5647, 0.1589, 0.5493, 0.08207, 0.6208, 0.1566, 0.5949, 0.2433, 0.5666, 0.2238, 0.5647, 0.1589, 0.475, 0.1139, 0.4949, 0.162, 0.521, 0.1566, 0.4943, 0.115, 0.4575, 0.1126, 0.426, 0.1623, 0.4949, 0.162, 0.475, 0.1139, 0.426, 0.1623, 0.4425, 0.2384, 0.4837, 0.2385, 0.4949, 0.162, 0.8943, 0.6962, 0.878, 0.7226, 1.257, 0.7336, 1.259, 0.7102, 0.545, 0.6933, 0.5429, 0.75, 0.878, 0.7226, 0.8943, 0.6962, 0.5429, 0.75, 0.5282, 0.7628, 0.8797, 0.7573, 0.878, 0.7226, 0.8842, 1.231, 0.8863, 1.17, 1.255, 1.284, 1.254, 1.344, 0.5012, 1.107, 0.5139, 1.04, 0.8863, 1.17, 0.8842, 1.231, 0.5139, 1.04, 0.518, 0.9713, 0.8832, 1.102, 0.8863, 1.17, 0.7894, 1.123, 0.8155, 1.171, 1.205, 1.301, 1.207, 1.258, 0.4421, 0.977, 0.4237, 1.04, 0.8155, 1.171, 0.7894, 1.123, 0.4237, 1.04, 0.4495, 1.107, 0.8282, 1.232, 0.8155, 1.171, 0.9324, 0.7137, 0.9024, 0.685, 1.262, 0.6792, 1.277, 0.7211, 0.5472, 0.6972, 0.522, 0.6289, 0.9024, 0.685, 0.9324, 0.7137, 0.522, 0.6289, 0.5012, 0.6242, 0.8842, 0.6299, 0.9024, 0.685, 0.8282, 0.8034, 0.857, 0.7708, 1.228, 0.7529, 1.217, 0.7643, 0.4495, 0.7926, 0.4805, 0.7776, 0.857, 0.7708, 0.8282, 0.8034, 0.4805, 1.106, 0.5123, 1.098, 0.8935, 1.232, 0.857, 1.265, 1.218, 1.259, 1.22, 1.289, 1.243, 1.304, 1.254, 1.261, 0.6009, 1.258, 0.5959, 1.301, 0.5842, 1.289, 0.5784, 1.259, 1.205, 1.301, 1.217, 1.343, 1.228, 1.344, 1.22, 1.289, 0.5644, 1.268, 0.551, 1.286, 0.5342, 1.31, 0.541, 1.249, 0.5746, 1.261, 0.5719, 1.304, 0.551, 1.286, 0.5644, 1.268, 0.5719, 1.304, 0.5711, 1.335, 0.5477, 1.346, 0.551, 1.286, 0.5173, 1.272, 0.5013, 1.317, 0.4954, 1.284, 0.4993, 1.267, 0.541, 1.249, 0.5342, 1.31, 0.5013, 1.317, 0.5173, 1.272, 0.5342, 1.31, 0.5519, 1.338, 0.51, 1.343, 0.5013, 1.317, 0.8935, 0.7412, 0.8948, 0.7076, 1.265, 0.7169, 1.254, 0.7404, 0.5123, 0.7652, 0.5589, 0.744, 0.8948, 0.7076, 0.8935, 0.7412, 0.5589, 0.744, 0.5472, 0.6972, 0.9324, 0.7137, 0.8948, 0.7076, 0.8797, 1.106, 0.8487, 1.102, 1.218, 1.259, 1.254, 1.261, 0.5282, 0.7628, 0.4851, 0.7809, 0.8487, 0.7793, 0.8797, 0.7573, 0.4851, 0.9853, 0.4421, 0.977, 0.7894, 1.123, 0.8487, 1.102, 0.8832, 0.6277, 0.8798, 0.6673, 1.261, 0.6866, 1.252, 0.6685, 0.518, 0.6258, 0.5079, 0.6422, 0.8798, 0.6673, 0.8832, 0.6277, 0.5079, 0.6422, 0.545, 0.6933, 0.8943, 0.6962, 0.8798, 0.6673, 0.4816, 0.9795, 0.4917, 1.043, 0.4479, 1.018, 0.4618, 0.9893, 0.518, 0.9713, 0.5139, 1.04, 0.4917, 1.043, 0.4816, 0.9795, 0.5139, 1.04, 0.5012, 1.107, 0.4661, 1.12, 0.4917, 1.043, 0.4124, 0.9799, 0.3968, 1.034, 0.3825, 1.053, 0.3817, 0.9783, 0.4618, 0.9893, 0.4479, 1.018, 0.3968, 1.034, 0.4124, 0.9799, 0.4479, 1.018, 0.4624, 1.105, 0.4181, 1.105, 0.3968, 1.034, 0.4931, 0.9899, 0.5025, 1.039, 0.515, 1.065, 0.5237, 0.984, 0.4548, 0.9783, 0.441, 1.053, 0.5025, 1.039, 0.4931, 0.9899, 0.441, 1.053, 0.446, 1.107, 0.4687, 1.102, 0.5025, 1.039, 0.3676, 0.9831, 0.3456, 1.043, 0.3801, 1.072, 0.3699, 0.9674, 0.5237, 0.984, 0.515, 1.065, 0.5793, 1.043, 0.5711, 0.9831, 0.515, 1.065, 0.5264, 1.116, 0.5654, 1.104, 0.5793, 1.043, 0.6162, 0.9883, 0.6119, 1.043, 0.6216, 1.04, 0.6246, 0.977, 0.3699, 0.9674, 0.3801, 1.072, 0.4111, 1.043, 0.4332, 0.9883, 0.3801, 1.072, 0.3739, 1.09, 0.4232, 1.094, 0.4111, 1.043, 0.4941, 0.7385, 0.482, 0.8671, 0.5386, 0.8546, 0.5223, 0.7636, 0.4275, 0.756, 0.4455, 0.8668, 0.482, 0.8671, 0.4941, 0.7385, 0.4455, 0.8668, 0.4421, 0.977, 0.4851, 0.9853, 0.482, 0.8671, 0.5498, 0.7623, 0.5462, 0.8665, 0.5328, 0.8737, 0.5241, 0.7536, 0.5926, 0.7636, 0.6063, 0.8546, 0.5462, 0.8665, 0.5498, 0.7623, 0.6063, 0.8546, 0.5936, 0.9809, 0.5807, 0.973, 0.5462, 0.8665, 0.4894, 0.7559, 0.4882, 0.8713, 0.4441, 0.8636, 0.455, 0.7566, 0.5241, 0.7536, 0.5328, 0.8737, 0.4882, 0.8713, 0.4894, 0.7559, 0.5328, 0.8737, 0.524, 0.9794, 0.473, 0.9829, 0.4882, 0.8713, 0.4663, 0.7396, 0.4803, 0.8654, 0.4392, 0.8716, 0.4359, 0.7412, 0.5177, 0.7566, 0.5151, 0.8636, 0.4803, 0.8654, 0.4663, 0.7396, 0.5151, 0.8636, 0.518, 0.9713, 0.4816, 0.9795, 0.4803, 0.8654, 0.4186, 0.7647, 0.4286, 0.8952, 0.3728, 0.8571, 0.3744, 0.7593, 0.4359, 0.7412, 0.4392, 0.8716, 0.4286, 0.8952, 0.4186, 0.7647, 0.4392, 0.8716, 0.4618, 0.9893, 0.4124, 0.9799, 0.4286, 0.8952, 0.3622, 0.7341, 0.3706, 0.8503, 0.3334, 0.8494, 0.3615, 0.7681, 0.4696, 0.7593, 0.4652, 0.8571, 0.5132, 0.8503, 0.5127, 0.7341, 0.4652, 0.8571, 0.4548, 0.9783, 0.4931, 0.9899, 0.5132, 0.8503, 0.5604, 0.7567, 0.5569, 0.866, 0.5952, 0.8715, 0.6198, 0.7635, 0.5098, 0.7681, 0.5274, 0.8494, 0.5569, 0.866, 0.5604, 0.7567, 0.5274, 0.8494, 0.5237, 0.984, 0.5711, 0.9831, 0.5569, 0.866, 0.6002, 0.7601, 0.6075, 0.867, 0.6231, 0.8668, 0.644, 0.756, 0.3623, 0.7635, 0.3807, 0.8715, 0.4147, 0.867, 0.4297, 0.7601, 0.3807, 0.8715, 0.3699, 0.9674, 0.4332, 0.9883, 0.4147, 0.867, 0.4232, 1.094, 0.3934, 1.3, 0.4206, 1.312, 0.4495, 1.107, 0.3739, 1.09, 0.3702, 1.281, 0.3934, 1.3, 0.4232, 1.094, 0.3702, 1.281, 0.3895, 1.486, 0.4084, 1.48, 0.3934, 1.3, 0.5654, 1.104, 0.5594, 1.294, 0.5855, 1.281, 0.5993, 1.09, 0.3204, 1.116, 0.3328, 1.278, 0.3645, 1.294, 0.3712, 1.104, 0.5226, 1.278, 0.5259, 1.474, 0.5718, 1.5, 0.5594, 1.294, 0.4687, 1.102, 0.4793, 1.301, 0.5226, 1.278, 0.5264, 1.116, 0.446, 1.107, 0.4541, 1.298, 0.4793, 1.301, 0.4687, 1.102, 0.4541, 1.298, 0.4374, 1.464, 0.4956, 1.476, 0.4793, 1.301, 0.4181, 1.105, 0.3909, 1.292, 0.3888, 1.298, 0.3743, 1.107, 0.4624, 1.105, 0.4493, 1.298, 0.3909, 1.292, 0.4181, 1.105, 0.4493, 1.298, 0.4567, 1.492, 0.4143, 1.466, 0.3909, 1.292, 0.4661, 1.12, 0.4928, 1.312, 0.4493, 1.298, 0.4624, 1.105, 0.5012, 1.107, 0.5231, 1.279, 0.4928, 1.312, 0.4661, 1.12, 0.5231, 1.279, 0.5281, 1.474, 0.4819, 1.478, 0.4928, 1.312, 0.4597, 1.105, 0.5145, 1.305, 0.458, 1.279, 0.455, 1.107, 0.5279, 1.106, 0.5272, 1.296, 0.5145, 1.305, 0.4597, 1.105, 0.5272, 1.296, 0.5298, 1.483, 0.477, 1.478, 0.5145, 1.305, 0.5748, 1.11, 0.5564, 1.281, 0.5272, 1.296, 0.5279, 1.106, 0.5123, 1.098, 0.5103, 1.296, 0.5261, 1.281, 0.5589, 1.11, 0.5756, 1.296, 0.5975, 1.471, 0.5607, 1.447, 0.5564, 1.281, 0.4805, 1.106, 0.4712, 1.292, 0.5103, 1.296, 0.5123, 1.098, 0.4495, 1.107, 0.4206, 1.312, 0.4712, 1.292, 0.4805, 1.106, 0.4206, 1.312, 0.4323, 1.479, 0.5023, 1.456, 0.4712, 1.292])
me_cylinder_001.materials.append(mat_branche)
me_cylinder_001.use_remesh_fix_poles = True
me_cylinder_001.use_remesh_preserve_attributes = False
me_cylinder_001.use_mirror_vertex_groups = False
me_cylinder_001.update()

# ---- objects
ob_branche = bpy.data.objects.new('branche', me_cylinder_001)

# ---- transforms, parenting, visibility, modifiers, constraints
ob_branche.location = (0.0, 0.0, 0.0)
ob_branche.lineart.crease_threshold = 0.0
_m = ob_branche.modifiers.new('Multires', 'MULTIRES')
_m.uv_smooth = 'PRESERVE_CORNERS'
_m.quality = 3
_m.show_only_control_edges = False

# ---- collection membership
col_collection.objects.link(ob_branche)

# ---- scene / render settings (as saved in the file)
scene.frame_start = 1; scene.frame_end = 250; scene.frame_set(1)
scene.render.engine = 'BLENDER_EEVEE_NEXT'
scene.cycles.use_denoising = False
scene.cycles.samples = 128
scene.cycles.sampling_pattern = 'TABULATED_SOBOL'
scene.cycles.use_adaptive_sampling = False
scene.cycles.use_light_tree = False
scene.view_settings.view_transform = 'Filmic'
bpy.context.view_layer.update()

# ---- added for rendering (the .blend has no active camera and no usable light): camera, sun
cam_auto = bpy.data.cameras.new('AutoCamera')
cam_auto.lens = 50.0
cam_auto.sensor_width = 36.0
cam_auto.clip_end = 1000.0
ob_auto_camera = bpy.data.objects.new('AutoCamera', cam_auto)
scene.collection.objects.link(ob_auto_camera)
ob_auto_camera.location = (0.389303, -0.513087, 0.307003)
ob_auto_camera.rotation_euler = (1.09748, -7.21219e-08, 0.694738)
scene.camera = ob_auto_camera
light_auto_sun = bpy.data.lights.new('AutoSun', 'SUN')
light_auto_sun.energy = 3.0
light_auto_sun.angle = 0.0523599
ob_auto_sun = bpy.data.objects.new('AutoSun', light_auto_sun)
scene.collection.objects.link(ob_auto_sun)
ob_auto_sun.rotation_euler = (0.872665, 0.174533, 0.523599)
bpy.context.view_layer.update()
